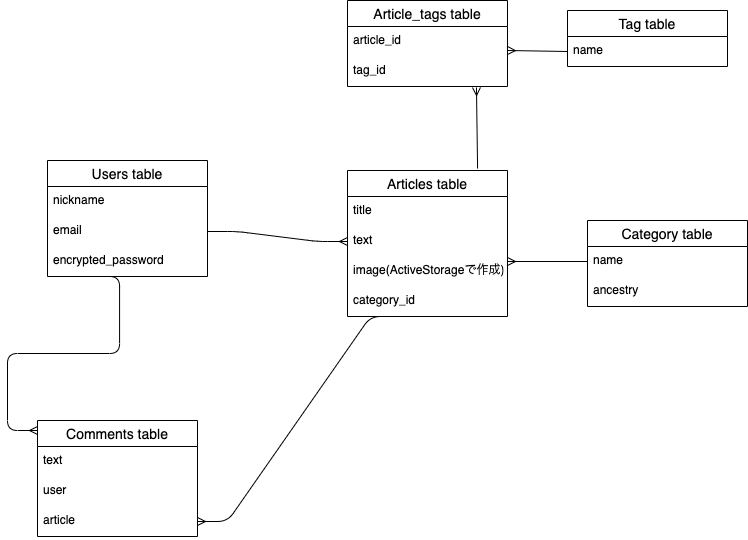

The diagram above was exported from draw.io. Its source (the exported page's mxGraphModel, read from the mxfile embedded in the PNG):
<mxGraphModel dx="643" dy="526" grid="1" gridSize="10" guides="1" tooltips="1" connect="1" arrows="1" fold="1" page="1" pageScale="1" pageWidth="827" pageHeight="1169" math="0" shadow="0">
  <root>
    <mxCell id="0" />
    <mxCell id="1" parent="0" />
    <mxCell id="2" value="Users table" style="swimlane;fontStyle=0;childLayout=stackLayout;horizontal=1;startSize=26;horizontalStack=0;resizeParent=1;resizeParentMax=0;resizeLast=0;collapsible=1;marginBottom=0;align=center;fontSize=14;" parent="1" vertex="1">
      <mxGeometry x="90" y="190" width="160" height="116" as="geometry" />
    </mxCell>
    <mxCell id="4" value="nickname" style="text;strokeColor=none;fillColor=none;spacingLeft=4;spacingRight=4;overflow=hidden;rotatable=0;points=[[0,0.5],[1,0.5]];portConstraint=eastwest;fontSize=12;" parent="2" vertex="1">
      <mxGeometry y="26" width="160" height="30" as="geometry" />
    </mxCell>
    <mxCell id="5" value="email" style="text;strokeColor=none;fillColor=none;spacingLeft=4;spacingRight=4;overflow=hidden;rotatable=0;points=[[0,0.5],[1,0.5]];portConstraint=eastwest;fontSize=12;" parent="2" vertex="1">
      <mxGeometry y="56" width="160" height="30" as="geometry" />
    </mxCell>
    <mxCell id="6" value="encrypted_password" style="text;strokeColor=none;fillColor=none;spacingLeft=4;spacingRight=4;overflow=hidden;rotatable=0;points=[[0,0.5],[1,0.5]];portConstraint=eastwest;fontSize=12;" parent="2" vertex="1">
      <mxGeometry y="86" width="160" height="30" as="geometry" />
    </mxCell>
    <mxCell id="13" value="Comments table" style="swimlane;fontStyle=0;childLayout=stackLayout;horizontal=1;startSize=26;horizontalStack=0;resizeParent=1;resizeParentMax=0;resizeLast=0;collapsible=1;marginBottom=0;align=center;fontSize=14;" parent="1" vertex="1">
      <mxGeometry x="80" y="450" width="160" height="116" as="geometry" />
    </mxCell>
    <mxCell id="15" value="text" style="text;strokeColor=none;fillColor=none;spacingLeft=4;spacingRight=4;overflow=hidden;rotatable=0;points=[[0,0.5],[1,0.5]];portConstraint=eastwest;fontSize=12;" parent="13" vertex="1">
      <mxGeometry y="26" width="160" height="30" as="geometry" />
    </mxCell>
    <mxCell id="17" value="user" style="text;strokeColor=none;fillColor=none;spacingLeft=4;spacingRight=4;overflow=hidden;rotatable=0;points=[[0,0.5],[1,0.5]];portConstraint=eastwest;fontSize=12;" parent="13" vertex="1">
      <mxGeometry y="56" width="160" height="30" as="geometry" />
    </mxCell>
    <mxCell id="18" value="article" style="text;strokeColor=none;fillColor=none;spacingLeft=4;spacingRight=4;overflow=hidden;rotatable=0;points=[[0,0.5],[1,0.5]];portConstraint=eastwest;fontSize=12;" parent="13" vertex="1">
      <mxGeometry y="86" width="160" height="30" as="geometry" />
    </mxCell>
    <mxCell id="7" value="Articles table" style="swimlane;fontStyle=0;childLayout=stackLayout;horizontal=1;startSize=26;horizontalStack=0;resizeParent=1;resizeParentMax=0;resizeLast=0;collapsible=1;marginBottom=0;align=center;fontSize=14;" parent="1" vertex="1">
      <mxGeometry x="390" y="200" width="160" height="146" as="geometry" />
    </mxCell>
    <mxCell id="8" value="title" style="text;strokeColor=none;fillColor=none;spacingLeft=4;spacingRight=4;overflow=hidden;rotatable=0;points=[[0,0.5],[1,0.5]];portConstraint=eastwest;fontSize=12;" parent="7" vertex="1">
      <mxGeometry y="26" width="160" height="30" as="geometry" />
    </mxCell>
    <mxCell id="10" value="text" style="text;strokeColor=none;fillColor=none;spacingLeft=4;spacingRight=4;overflow=hidden;rotatable=0;points=[[0,0.5],[1,0.5]];portConstraint=eastwest;fontSize=12;" parent="7" vertex="1">
      <mxGeometry y="56" width="160" height="30" as="geometry" />
    </mxCell>
    <mxCell id="11" value="image(ActiveStorageで作成)" style="text;strokeColor=none;fillColor=none;spacingLeft=4;spacingRight=4;overflow=hidden;rotatable=0;points=[[0,0.5],[1,0.5]];portConstraint=eastwest;fontSize=12;" parent="7" vertex="1">
      <mxGeometry y="86" width="160" height="30" as="geometry" />
    </mxCell>
    <mxCell id="12" value="category_id" style="text;strokeColor=none;fillColor=none;spacingLeft=4;spacingRight=4;overflow=hidden;rotatable=0;points=[[0,0.5],[1,0.5]];portConstraint=eastwest;fontSize=12;" parent="7" vertex="1">
      <mxGeometry y="116" width="160" height="30" as="geometry" />
    </mxCell>
    <mxCell id="27" value="Tag table" style="swimlane;fontStyle=0;childLayout=stackLayout;horizontal=1;startSize=26;horizontalStack=0;resizeParent=1;resizeParentMax=0;resizeLast=0;collapsible=1;marginBottom=0;align=center;fontSize=14;" parent="1" vertex="1">
      <mxGeometry x="610" y="40" width="160" height="56" as="geometry" />
    </mxCell>
    <mxCell id="29" value="name" style="text;strokeColor=none;fillColor=none;spacingLeft=4;spacingRight=4;overflow=hidden;rotatable=0;points=[[0,0.5],[1,0.5]];portConstraint=eastwest;fontSize=12;" parent="27" vertex="1">
      <mxGeometry y="26" width="160" height="30" as="geometry" />
    </mxCell>
    <mxCell id="31" value="Article_tags table" style="swimlane;fontStyle=0;childLayout=stackLayout;horizontal=1;startSize=26;horizontalStack=0;resizeParent=1;resizeParentMax=0;resizeLast=0;collapsible=1;marginBottom=0;align=center;fontSize=14;" parent="1" vertex="1">
      <mxGeometry x="390" y="30" width="160" height="86" as="geometry" />
    </mxCell>
    <mxCell id="32" value="article_id" style="text;strokeColor=none;fillColor=none;spacingLeft=4;spacingRight=4;overflow=hidden;rotatable=0;points=[[0,0.5],[1,0.5]];portConstraint=eastwest;fontSize=12;" parent="31" vertex="1">
      <mxGeometry y="26" width="160" height="30" as="geometry" />
    </mxCell>
    <mxCell id="33" value="tag_id" style="text;strokeColor=none;fillColor=none;spacingLeft=4;spacingRight=4;overflow=hidden;rotatable=0;points=[[0,0.5],[1,0.5]];portConstraint=eastwest;fontSize=12;" parent="31" vertex="1">
      <mxGeometry y="56" width="160" height="30" as="geometry" />
    </mxCell>
    <mxCell id="35" value="" style="edgeStyle=entityRelationEdgeStyle;fontSize=12;html=1;endArrow=ERmany;exitX=1;exitY=0.5;exitDx=0;exitDy=0;entryX=0;entryY=0.5;entryDx=0;entryDy=0;" parent="1" source="5" target="10" edge="1">
      <mxGeometry width="100" height="100" relative="1" as="geometry">
        <mxPoint x="360" y="310" as="sourcePoint" />
        <mxPoint x="460" y="210" as="targetPoint" />
      </mxGeometry>
    </mxCell>
    <mxCell id="19" value="Category table" style="swimlane;fontStyle=0;childLayout=stackLayout;horizontal=1;startSize=26;horizontalStack=0;resizeParent=1;resizeParentMax=0;resizeLast=0;collapsible=1;marginBottom=0;align=center;fontSize=14;" parent="1" vertex="1">
      <mxGeometry x="630" y="250" width="160" height="86" as="geometry" />
    </mxCell>
    <mxCell id="21" value="name" style="text;strokeColor=none;fillColor=none;spacingLeft=4;spacingRight=4;overflow=hidden;rotatable=0;points=[[0,0.5],[1,0.5]];portConstraint=eastwest;fontSize=12;" parent="19" vertex="1">
      <mxGeometry y="26" width="160" height="30" as="geometry" />
    </mxCell>
    <mxCell id="22" value="ancestry" style="text;strokeColor=none;fillColor=none;spacingLeft=4;spacingRight=4;overflow=hidden;rotatable=0;points=[[0,0.5],[1,0.5]];portConstraint=eastwest;fontSize=12;" parent="19" vertex="1">
      <mxGeometry y="56" width="160" height="30" as="geometry" />
    </mxCell>
    <mxCell id="36" value="" style="edgeStyle=entityRelationEdgeStyle;fontSize=12;html=1;endArrow=ERmany;exitX=0.331;exitY=1;exitDx=0;exitDy=0;exitPerimeter=0;" parent="1" source="12" target="18" edge="1">
      <mxGeometry width="100" height="100" relative="1" as="geometry">
        <mxPoint x="570" y="410" as="sourcePoint" />
        <mxPoint x="730" y="500" as="targetPoint" />
      </mxGeometry>
    </mxCell>
    <mxCell id="37" value="" style="edgeStyle=entityRelationEdgeStyle;fontSize=12;html=1;endArrow=ERmany;exitX=0.263;exitY=1;exitDx=0;exitDy=0;exitPerimeter=0;" parent="1" source="6" edge="1">
      <mxGeometry width="100" height="100" relative="1" as="geometry">
        <mxPoint x="360" y="380" as="sourcePoint" />
        <mxPoint x="80" y="460" as="targetPoint" />
      </mxGeometry>
    </mxCell>
    <mxCell id="38" value="" style="edgeStyle=orthogonalEdgeStyle;fontSize=12;html=1;endArrow=ERmany;exitX=0;exitY=0.5;exitDx=0;exitDy=0;" parent="1" source="21" edge="1">
      <mxGeometry width="100" height="100" relative="1" as="geometry">
        <mxPoint x="570" y="70" as="sourcePoint" />
        <mxPoint x="550" y="291" as="targetPoint" />
      </mxGeometry>
    </mxCell>
    <mxCell id="39" value="" style="fontSize=12;html=1;endArrow=ERmany;exitX=0;exitY=0.5;exitDx=0;exitDy=0;entryX=1;entryY=0.8;entryDx=0;entryDy=0;entryPerimeter=0;" parent="1" source="29" target="32" edge="1">
      <mxGeometry width="100" height="100" relative="1" as="geometry">
        <mxPoint x="620" y="140" as="sourcePoint" />
        <mxPoint x="540" y="140" as="targetPoint" />
      </mxGeometry>
    </mxCell>
    <mxCell id="40" value="" style="fontSize=12;html=1;endArrow=ERmany;exitX=0.813;exitY=-0.014;exitDx=0;exitDy=0;entryX=0.806;entryY=1.033;entryDx=0;entryDy=0;entryPerimeter=0;exitPerimeter=0;" parent="1" source="7" target="33" edge="1">
      <mxGeometry width="100" height="100" relative="1" as="geometry">
        <mxPoint x="498" y="190" as="sourcePoint" />
        <mxPoint x="510" y="120" as="targetPoint" />
      </mxGeometry>
    </mxCell>
  </root>
</mxGraphModel>